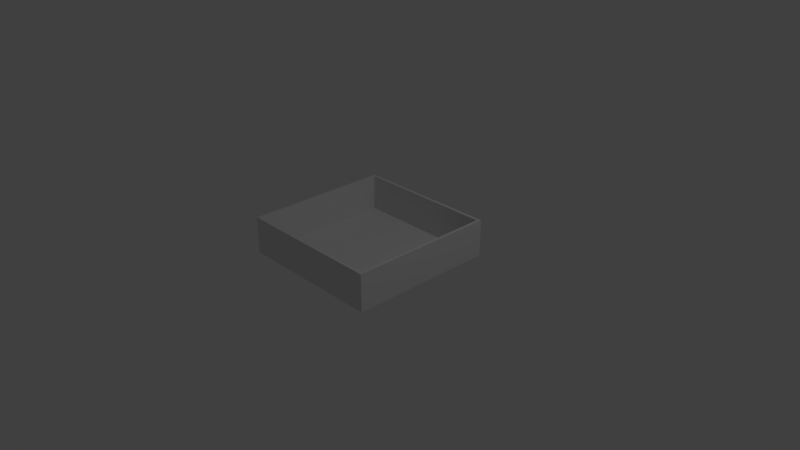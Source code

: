 # Source: arena_wall.blend  (saved by Blender 2.79.0; exported with 4.5.12 LTS)
import bpy
from mathutils import Matrix  # noqa: F401  (used for matrix-valued properties, if any)

bpy.ops.wm.read_factory_settings(use_empty=True)
scene = bpy.context.scene
scene.name = 'Scene'

# ---- collections
col_collection_1 = bpy.data.collections.new('Collection 1'); scene.collection.children.link(col_collection_1)

# ---- materials (node trees are filled in below, after node groups)
mat_wall = bpy.data.materials.new('wall')
mat_wall.alpha_threshold = 0.0
mat_wall.use_transparent_shadow = False
mat_wall.roughness = 0.5
mat_wall.line_color = (0.0, 0.0, 0.0, 1.0)

# ---- material node trees

# ---- world
world_world = bpy.data.worlds.new('World'); scene.world = world_world
world_world.color = (0.05088, 0.05088, 0.05088)
world_world.use_sun_shadow = False
world_world.sun_shadow_jitter_overblur = 0.0
world_world.cycles.sampling_method = 'MANUAL'

# ---- cameras
cam_camera = bpy.data.cameras.new('Camera')
cam_camera.clip_end = 100.0
cam_camera.lens = 35.0
cam_camera.sensor_width = 32.0
cam_camera.sensor_height = 18.0
cam_camera.ortho_scale = 7.314
cam_camera.dof.focus_distance = 0.0
cam_camera.dof.aperture_fstop = 128.0

# ---- lights
light_lamp = bpy.data.lights.new('Lamp', 'POINT')
light_lamp.transmission_factor = 0.0
light_lamp.cutoff_distance = 30.0
light_lamp.energy = 100.0
light_lamp.shadow_buffer_clip_start = 1.001
light_lamp.shadow_soft_size = 0.1
light_lamp.shadow_maximum_resolution = 0.006
light_lamp.use_absolute_resolution = True

# ---- meshes
me_cube = bpy.data.meshes.new('Cube')
me_cube.from_pydata([(1.0, 1.0, 0.0), (1.0, -1.0, 0.0), (-1.0, -1.0, 0.0), (-1.0, 1.0, 0.0), (0.9605, 0.9605, 2.0), (0.9605, -0.9605, 2.0), (-0.9605, -0.9605, 2.0), (-0.9605, 0.9605, 2.0), (1.0, 1.0, 2.0), (1.0, -1.0, 2.0), (-1.0, 1.0, 2.0), (-1.0, -1.0, 2.0), (0.9605, 0.9605, 0.04555), (0.9605, -0.9605, 0.04555), (-0.9605, 0.9605, 0.04555), (-0.9605, -0.9605, 0.04555)], [], [(0, 1, 2, 3), (6, 5, 13, 15), (0, 8, 9, 1), (1, 9, 11, 2), (2, 11, 10, 3), (8, 0, 3, 10), (4, 5, 9, 8), (7, 4, 8, 10), (5, 6, 11, 9), (6, 7, 10, 11), (12, 14, 15, 13), (5, 4, 12, 13), (7, 6, 15, 14), (4, 7, 14, 12)])
_uv = me_cube.uv_layers.new(name='UVMap')
_uv.uv.foreach_set('vector', [4.47e-08, 1.49e-07, 0.75, 0.0, 0.75, 1.0, 0.0, 1.0, 0.75, 1.0, 0.0, 1.0, 9.308e-08, 0.0, 0.75, 2.135e-07, 0.75, 1.0, 2.012e-07, 1.0, 0.0, 0.0, 0.75, 5.96e-08, 6.706e-08, 1.0, 0.0, 3.874e-07, 0.75, 0.0, 0.75, 1.0, 0.75, 1.0, 8.941e-08, 1.0, 0.0, 2.682e-07, 0.75, 0.0, 0.0, 0.0, 0.75, 5.96e-08, 0.75, 1.0, 6.706e-08, 1.0, 0.75, 0.01975, 0.75, 0.9803, 0.0, 1.0, 3.396e-06, 0.0, 0.75, 0.01975, 0.75, 0.9803, 0.0, 1.0, 3.396e-06, 0.0, 0.75, 0.01975, 0.75, 0.9803, 0.0, 1.0, 1.245e-05, 0.0, 0.75, 0.01975, 0.75, 0.9803, 0.0, 1.0, 5.659e-06, 0.0, 0.0, 0.0, 1.0, 0.0, 1.0, 1.0, 0.0, 1.0, 0.0, 0.0, 0.75, 0.0, 0.75, 1.0, 4.654e-08, 1.0, 0.75, 1.0, 1.164e-07, 1.0, 0.0, 1.22e-07, 0.75, 0.0, 0.75, 1.0, 0.0, 1.0, 0.0, 6.099e-08, 0.75, 0.0])
me_cube.materials.append(mat_wall)
me_cube.use_remesh_preserve_volume = False
me_cube.use_remesh_preserve_attributes = False
me_cube.use_mirror_vertex_groups = False
me_cube.update()

# ---- objects
ob_cube = bpy.data.objects.new('Cube', me_cube)
ob_lamp = bpy.data.objects.new('Lamp', light_lamp)
ob_camera = bpy.data.objects.new('Camera', cam_camera)

# ---- transforms, parenting, visibility, modifiers, constraints
ob_cube.location = (0.0, 0.0, 0.0)
ob_cube.scale = (1.0, 1.0, 0.25)
ob_cube.lock_rotations_4d = False
ob_cube.empty_display_type = 'ARROWS'
ob_cube.lineart.crease_threshold = 0.0
ob_lamp.location = (4.076, 1.005, 5.904)
ob_lamp.rotation_euler = (0.6503, 0.05522, 1.866)
ob_lamp.lock_rotations_4d = False
ob_lamp.empty_display_type = 'ARROWS'
ob_lamp.color = (0.0, 0.0, 0.0, 0.0)
ob_lamp.lineart.crease_threshold = 0.0
ob_camera.location = (7.481, -6.508, 5.344)
ob_camera.rotation_euler = (1.109, 0.0, 0.8149)
ob_camera.lock_rotations_4d = False
ob_camera.empty_display_type = 'ARROWS'
ob_camera.color = (0.0, 0.0, 0.0, 0.0)
ob_camera.display_type = 'WIRE'
ob_camera.lineart.crease_threshold = 0.0

# ---- collection membership
col_collection_1.objects.link(ob_cube)
col_collection_1.objects.link(ob_lamp)
col_collection_1.objects.link(ob_camera)

# ---- scene / render settings (as saved in the file)
scene.camera = ob_camera
scene.frame_start = 1; scene.frame_end = 250; scene.frame_set(1)
scene.render.engine = 'BLENDER_EEVEE_NEXT'
scene.render.resolution_percentage = 50
scene.render.dither_intensity = 0.0
scene.cycles.use_denoising = False
scene.cycles.samples = 128
scene.cycles.sampling_pattern = 'TABULATED_SOBOL'
scene.cycles.use_adaptive_sampling = False
scene.cycles.use_light_tree = False
scene.cycles.blur_glossy = 0.0
scene.cycles.sample_clamp_indirect = 0.0
scene.view_settings.view_transform = 'Standard'
bpy.context.view_layer.update()
